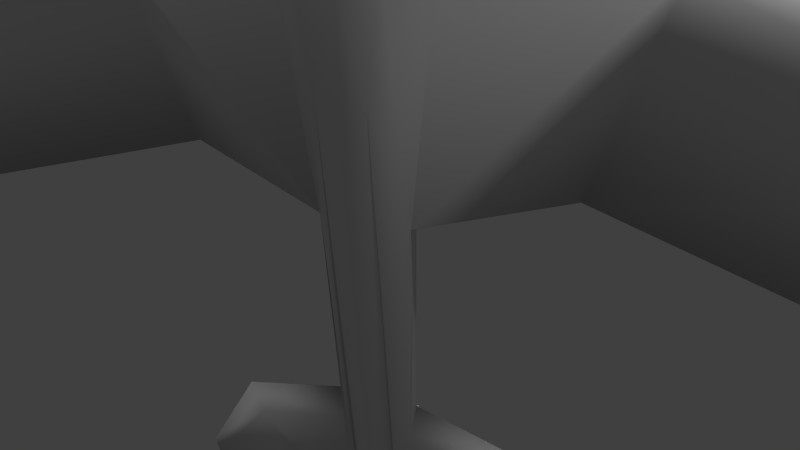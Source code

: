 # Source: papership.blend  (saved by Blender 2.70.0; exported with 4.5.12 LTS)
import bpy
from mathutils import Matrix  # noqa: F401  (used for matrix-valued properties, if any)

bpy.ops.wm.read_factory_settings(use_empty=True)
scene = bpy.context.scene
scene.name = 'Scene'

# ---- collections
col_collection_1 = bpy.data.collections.new('Collection 1'); scene.collection.children.link(col_collection_1)

# ---- materials (node trees are filled in below, after node groups)
mat_material_001 = bpy.data.materials.new('Material.001')
mat_material_001.alpha_threshold = 0.0
mat_material_001.use_transparent_shadow = False
mat_material_001.specular_color = (0.5, 0.5, 0.5)
mat_material_001.roughness = 0.5
mat_material_001.specular_intensity = 0.1
mat_material_001.line_color = (0.0, 0.0, 0.0, 1.0)

# ---- material node trees

# ---- world
world_world = bpy.data.worlds.new('World'); scene.world = world_world
world_world.color = (0.05088, 0.05088, 0.05088)
world_world.use_sun_shadow = False
world_world.sun_shadow_jitter_overblur = 0.0
world_world.cycles.sampling_method = 'MANUAL'
world_world.cycles.sample_map_resolution = 256

# ---- cameras
cam_camera_001 = bpy.data.cameras.new('Camera.001')
cam_camera_001.clip_end = 100.0
cam_camera_001.lens = 35.0
cam_camera_001.sensor_width = 32.0
cam_camera_001.sensor_height = 18.0
cam_camera_001.dof.focus_distance = 0.0
cam_camera_001.dof.aperture_fstop = 128.0
cam_camera = bpy.data.cameras.new('Camera')
cam_camera.clip_end = 100.0
cam_camera.lens = 35.0
cam_camera.sensor_width = 32.0
cam_camera.sensor_height = 18.0
cam_camera.ortho_scale = 7.314
cam_camera.dof.focus_distance = 0.0
cam_camera.dof.aperture_fstop = 128.0

# ---- lights
light_sun = bpy.data.lights.new('Sun', 'SUN')
light_sun.transmission_factor = 0.0
light_sun.angle = 0.1993
light_sun.energy = 1.0
light_sun.shadow_buffer_clip_start = 0.5
light_sun.shadow_soft_size = 0.1
light_sun.shadow_cascade_max_distance = 1000.0
light_sun.cycles.use_multiple_importance_sampling = False
light_lamp = bpy.data.lights.new('Lamp', 'POINT')
light_lamp.transmission_factor = 0.0
light_lamp.cutoff_distance = 30.0
light_lamp.energy = 100.0
light_lamp.shadow_buffer_clip_start = 1.001
light_lamp.shadow_soft_size = 0.1
light_lamp.shadow_maximum_resolution = 0.006
light_lamp.use_absolute_resolution = True
light_lamp.cycles.use_multiple_importance_sampling = False

# ---- meshes
me_cube_001 = bpy.data.meshes.new('Cube.001')
me_cube_001.from_pydata([(-0.4679, -0.6418, 4.661), (-0.1022, -0.1514, -4.396), (-0.322, 0.278, 4.802), (-0.1832, 0.3735, -4.442), (-0.5229, -0.7294, 3.626), (-0.639, 0.08882, 4.788), (-0.3125, 0.08882, -4.553), (-0.639, 0.6527, 3.737), (-1.0, 0.08882, 3.737), (-0.3253, -0.7346, 2.283), (-0.639, 0.6527, 2.28), (-0.8179, 0.08882, 2.28), (-0.7423, -0.382, 4.872), (-0.2877, -0.01276, -4.553), (-1.0, -0.382, 3.737), (-0.625, -0.2325, 0.5766), (-3.625, 0.2894, 4.175), (-3.125, 0.3382, 2.687), (-3.437, -0.1654, 3.753), (-2.582, 0.06852, 1.165), (-0.4019, -0.1201, -3.933), (-0.5549, 0.08882, -2.322), (-0.434, 0.4104, 4.352), (-0.1513, 0.6026, -4.048), (-0.808, -0.1466, 4.832), (-1.173, -0.1466, 4.815), (-3.757, 0.03989, 4.637), (-0.5606, 0.08882, 0.9309), (-0.3817, 0.1614, 0.9252), (-7.806, -0.2285, 2.658), (-7.373, -0.5649, 2.313), (-8.039, -0.5703, 3.007), (-8.196, -0.3798, 1.109), (-8.392, -0.727, 0.7239), (-7.616, -0.3531, -0.2015), (-8.699, -0.7295, 1.045), (-0.3321, -0.07431, -4.442), (-0.4507, 0.08882, -4.285), (-0.408, -0.08066, -4.425), (-0.5117, -0.04399, -2.777), (-2.034, -0.1101, -2.535), (-1.006, -0.1101, -4.211), (-0.9644, -0.2796, -4.33), (-1.779, -0.2429, -2.914), (-2.63, -0.3711, -3.603), (-2.217, -0.3711, -4.278), (-2.2, -0.4392, -4.403), (-2.528, -0.4245, -3.756), (-0.1508, 0.8838, -4.168), (-0.04882, 1.392, -4.904), (0.468, -0.6418, 4.661), (0.1022, -0.1514, -4.396), (0.322, 0.278, 4.802), (0.1831, 0.3735, -4.442), (2.344e-05, -0.6985, 4.798), (0.5229, -0.7294, 3.626), (0.6391, 0.08882, 4.788), (-2.169e-05, -0.1782, -4.483), (0.3124, 0.08882, -4.553), (2.391e-05, 0.278, 4.79), (0.639, 0.6527, 3.737), (-2.109e-05, 0.6527, -4.395), (1.733e-05, -0.8051, 3.622), (1.726e-05, 0.885, 3.389), (2.494e-05, 0.08882, 5.028), (1.0, 0.08882, 3.737), (-2.212e-05, 0.08882, -4.63), (0.3253, -0.7346, 2.283), (0.639, 0.6527, 2.28), (1.1e-05, -0.7952, 2.283), (1.235e-05, 0.9072, 2.396), (0.8179, 0.08882, 2.28), (0.7423, -0.382, 4.872), (0.2876, -0.01276, -4.553), (2.445e-05, -0.382, 5.016), (1.0, -0.382, 3.737), (-2.261e-05, -0.01276, -4.633), (0.625, -0.2325, 0.5765), (3.625, 0.2894, 4.175), (3.125, 0.3382, 2.687), (3.437, -0.1654, 3.753), (2.582, 0.06852, 1.165), (0.4019, -0.1201, -3.933), (0.5548, 0.08882, -2.322), (0.434, 0.4104, 4.352), (0.1513, 0.6026, -4.048), (2.244e-05, 0.4231, 4.408), (0.8081, -0.1466, 4.832), (1.173, -0.1466, 4.815), (3.757, 0.03989, 4.637), (0.5606, 0.08882, 0.9309), (0.3817, 0.1614, 0.9252), (4.617e-06, 0.1614, 0.9011), (7.806, -0.2285, 2.657), (7.373, -0.5649, 2.313), (8.039, -0.5703, 3.007), (8.196, -0.3798, 1.109), (8.392, -0.727, 0.7238), (7.616, -0.3531, -0.2016), (8.699, -0.7295, 1.045), (0.3321, -0.07431, -4.442), (0.4507, 0.08882, -4.285), (0.408, -0.08066, -4.425), (0.5117, -0.04399, -2.777), (2.033, -0.1101, -2.535), (1.006, -0.1101, -4.211), (0.9644, -0.2796, -4.33), (1.779, -0.2429, -2.914), (2.63, -0.3711, -3.603), (2.217, -0.3711, -4.278), (2.2, -0.4392, -4.403), (2.528, -0.4245, -3.756), (-1.379e-05, 0.4845, -2.866), (-2.202e-05, 0.9067, -4.55), (0.1508, 0.8838, -4.168), (-1.604e-05, 1.472, -3.472), (-2.357e-05, 1.318, -4.994), (0.04878, 1.392, -4.904), (-2.17e-05, 1.569, -4.668)], [], [(69, 9, 1, 57), (70, 92, 28, 10), (64, 59, 2, 5), (11, 10, 28, 27), (54, 0, 4, 62), (59, 86, 22, 2), (64, 5, 24), (74, 64, 24), (74, 24, 12), (37, 6, 13), (38, 37, 13), (36, 38, 13), (12, 24, 25, 14), (22, 7, 8), (2, 22, 8), (5, 2, 8), (13, 6, 66, 76), (6, 3, 61, 66), (62, 4, 9, 69), (63, 70, 10, 7), (8, 7, 10, 11), (11, 15, 19, 17), (12, 0, 54, 74), (27, 21, 39), (27, 39, 15), (39, 20, 15), (0, 12, 14, 4), (1, 13, 76, 57), (4, 14, 15, 9), (18, 26, 31, 30), (8, 11, 17, 16), (15, 14, 18, 19), (14, 25, 26, 18), (21, 27, 28, 23), (86, 63, 7, 22), (61, 3, 23), (21, 23, 3), (6, 21, 3), (6, 37, 21), (9, 13, 1), (9, 36, 13), (9, 15, 36), (15, 20, 36), (25, 8, 16, 26), (24, 5, 8, 25), (27, 15, 11), (92, 112, 23, 28), (26, 16, 29, 31), (33, 35, 32, 34), (30, 31, 35, 33), (31, 29, 32, 35), (17, 32, 29, 16), (20, 39, 38, 36), (21, 37, 41, 40), (42, 43, 47, 46), (38, 39, 43, 42), (37, 38, 42, 41), (39, 21, 40, 43), (47, 44, 45, 46), (40, 41, 45, 44), (41, 42, 46, 45), (43, 40, 44, 47), (23, 112, 115, 48), (113, 48, 49, 116), (61, 23, 48, 113), (118, 116, 49), (48, 115, 118, 49), (19, 34, 32, 17), (18, 34, 19), (18, 30, 34), (30, 33, 34), (69, 57, 51, 67), (70, 68, 91, 92), (64, 56, 52, 59), (71, 90, 91, 68), (54, 62, 55, 50), (59, 52, 84, 86), (74, 56, 64), (74, 87, 56), (74, 72, 87), (73, 58, 101), (73, 101, 102), (100, 73, 102), (72, 75, 88, 87), (65, 60, 84), (65, 84, 52), (56, 65, 52), (73, 76, 66, 58), (58, 66, 61, 53), (62, 69, 67, 55), (63, 60, 68, 70), (65, 71, 68, 60), (71, 79, 81, 77), (54, 50, 72, 74), (90, 103, 83), (90, 77, 103), (77, 82, 103), (50, 55, 75, 72), (51, 57, 76, 73), (55, 67, 77, 75), (80, 94, 95, 89), (65, 78, 79, 71), (77, 81, 80, 75), (75, 80, 89, 88), (83, 85, 91, 90), (86, 84, 60, 63), (61, 85, 53), (53, 85, 83), (58, 53, 83), (58, 83, 101), (67, 82, 77), (67, 100, 82), (67, 73, 100), (67, 51, 73), (88, 89, 78, 65), (87, 88, 65, 56), (90, 71, 77), (92, 91, 85, 112), (89, 95, 93, 78), (97, 98, 96, 99), (94, 97, 99, 95), (95, 99, 96, 93), (79, 78, 93, 96), (82, 100, 102, 103), (83, 104, 105, 101), (106, 110, 111, 107), (102, 106, 107, 103), (101, 105, 106, 102), (103, 107, 104, 83), (111, 110, 109, 108), (104, 108, 109, 105), (105, 109, 110, 106), (107, 111, 108, 104), (85, 114, 115, 112), (113, 116, 117, 114), (61, 113, 114, 85), (118, 117, 116), (114, 117, 118, 115), (81, 79, 96, 98), (98, 97, 94), (81, 98, 94), (80, 81, 94)])
me_cube_001.polygons.foreach_set('use_smooth', [True] * 142)
_uv = me_cube_001.uv_layers.new(name='Cube-mesh-map-0')
_uv.uv.foreach_set('vector', [0.1479, 0.4694, 0.1461, 0.4524, 0.5026, 0.4383, 0.5079, 0.4433, 0.9594, 0.3542, 0.9604, 0.2758, 0.981, 0.2771, 0.9942, 0.3486, 0.4148, 0.9168, 0.4283, 0.916, 0.4283, 0.9334, 0.4189, 0.9503, 0.9004, 0.3973, 0.8687, 0.3948, 0.896, 0.323, 0.9023, 0.3241, 0.01286, 0.4811, 0.0177, 0.4559, 0.07321, 0.4479, 0.07622, 0.4753, 0.9604, 0.4848, 0.9602, 0.4639, 0.9836, 0.4608, 0.9778, 0.4854, 0.4148, 0.9168, 0.4189, 0.9503, 0.4062, 0.9594, 0.3907, 0.9165, 0.4148, 0.9168, 0.4062, 0.9594, 0.3907, 0.9165, 0.4062, 0.9594, 0.3934, 0.9559, 0.9223, 0.04363, 0.9214, 0.02886, 0.9263, 0.02914, 0.9311, 0.03659, 0.9223, 0.04363, 0.9263, 0.02914, 0.9297, 0.03544, 0.9311, 0.03659, 0.9263, 0.02914, 0.004112, 0.4437, 0.005034, 0.4415, 0.004165, 0.4219, 0.06361, 0.425, 0.8697, 0.5064, 0.8626, 0.4731, 0.897, 0.4761, 0.873, 0.5307, 0.8697, 0.5064, 0.897, 0.4761, 0.8875, 0.5315, 0.873, 0.5307, 0.897, 0.4761, 0.907, 0.5356, 0.9103, 0.5401, 0.8942, 0.5462, 0.8922, 0.5411, 0.9103, 0.5401, 0.9103, 0.5574, 0.9071, 0.5752, 0.8942, 0.5462, 0.07622, 0.4753, 0.07321, 0.4479, 0.1461, 0.4524, 0.1479, 0.4694, 0.9595, 0.4077, 0.9594, 0.3542, 0.9942, 0.3486, 0.9943, 0.427, 0.897, 0.4761, 0.8626, 0.4731, 0.8687, 0.3948, 0.9004, 0.3973, 0.6069, 0.408, 0.5156, 0.4079, 0.5575, 0.3069, 0.6414, 0.2871, 0.004112, 0.4437, 0.0177, 0.4559, 0.01286, 0.4811, 0.0, 0.484, 0.9023, 0.3241, 0.9157, 0.1494, 0.9238, 0.1253, 0.9023, 0.3241, 0.9238, 0.1253, 0.9213, 0.3064, 0.9238, 0.1253, 0.931, 0.06315, 0.9213, 0.3064, 0.0177, 0.4559, 0.004112, 0.4437, 0.06361, 0.425, 0.07321, 0.4479, 0.5026, 0.4383, 0.5096, 0.4286, 0.5153, 0.4436, 0.5079, 0.4433, 0.07321, 0.4479, 0.06361, 0.425, 0.2341, 0.4319, 0.1461, 0.4524, 0.05009, 0.2962, 0.0004448, 0.2843, 0.06923, 0.04488, 0.1096, 0.07737, 0.6859, 0.4068, 0.6069, 0.408, 0.6414, 0.2871, 0.724, 0.269, 0.2341, 0.4319, 0.06361, 0.425, 0.05009, 0.2962, 0.192, 0.3319, 0.06361, 0.425, 0.004165, 0.4219, 0.0004448, 0.2843, 0.05009, 0.2962, 0.9157, 0.1494, 0.9023, 0.3241, 0.896, 0.323, 0.8904, 0.05373, 0.9602, 0.4639, 0.9595, 0.4077, 0.9943, 0.427, 0.9836, 0.4608, 0.8871, 0.0345, 0.9044, 0.03344, 0.8904, 0.05373, 0.9157, 0.1494, 0.8904, 0.05373, 0.9044, 0.03344, 0.9214, 0.02886, 0.9157, 0.1494, 0.9044, 0.03344, 0.9214, 0.02886, 0.9223, 0.04363, 0.9157, 0.1494, 0.1461, 0.4524, 0.5096, 0.4286, 0.5026, 0.4383, 0.1461, 0.4524, 0.5037, 0.4263, 0.5096, 0.4286, 0.1461, 0.4524, 0.2341, 0.4319, 0.5037, 0.4263, 0.2341, 0.4319, 0.4762, 0.4246, 0.5037, 0.4263, 0.7453, 0.4036, 0.6859, 0.4068, 0.724, 0.269, 0.7502, 0.2644, 0.7441, 0.4233, 0.74, 0.4323, 0.6859, 0.4068, 0.7453, 0.4036, 0.9023, 0.3241, 0.9213, 0.3064, 0.9004, 0.3973, 0.9604, 0.2758, 0.9598, 0.07217, 0.9677, 0.008192, 0.981, 0.2771, 0.7502, 0.2644, 0.724, 0.269, 0.6687, 0.03551, 0.6897, 0.02474, 0.9747, 0.6793, 0.9791, 0.6971, 0.9536, 0.6996, 0.9446, 0.6278, 0.1096, 0.07737, 0.06923, 0.04488, 0.1717, 0.0, 0.1904, 0.015, 0.9599, 0.8015, 0.939, 0.7822, 0.9536, 0.6996, 0.9791, 0.6971, 0.6414, 0.2871, 0.5886, 0.005374, 0.6687, 0.03551, 0.724, 0.269, 0.4762, 0.4246, 0.4135, 0.4243, 0.5024, 0.4223, 0.5037, 0.4263, 0.8756, 0.6704, 0.7698, 0.6705, 0.7758, 0.6406, 0.8687, 0.5899, 0.4954, 0.3918, 0.4155, 0.3548, 0.4576, 0.31, 0.4939, 0.3246, 0.5024, 0.4223, 0.4135, 0.4243, 0.4155, 0.3548, 0.4954, 0.3918, 0.5112, 0.9851, 0.5008, 0.9854, 0.4987, 0.9534, 0.5089, 0.9532, 0.4135, 0.4243, 0.3885, 0.4248, 0.3934, 0.3437, 0.4155, 0.3548, 0.9613, 0.5661, 0.9591, 0.5744, 0.9573, 0.5369, 0.9614, 0.5305, 0.8687, 0.5899, 0.7758, 0.6406, 0.7763, 0.5749, 0.8136, 0.5545, 0.5089, 0.9532, 0.4987, 0.9534, 0.5063, 0.8872, 0.5111, 0.8869, 0.4155, 0.3548, 0.3934, 0.3437, 0.4487, 0.3056, 0.4576, 0.31, 0.8904, 0.05373, 0.8895, 0.1172, 0.8409, 0.08118, 0.8764, 0.04627, 0.8746, 0.02528, 0.8764, 0.04627, 0.8517, 0.004673, 0.8552, 0.0, 0.8871, 0.0345, 0.8904, 0.05373, 0.8764, 0.04627, 0.8746, 0.02528, 0.9562, 0.6014, 0.9598, 0.5849, 0.9614, 0.5899, 0.8764, 0.04627, 0.8409, 0.08118, 0.8408, 0.01659, 0.8517, 0.004673, 0.5575, 0.3069, 0.515, 0.02871, 0.5886, 0.005374, 0.6414, 0.2871, 0.05009, 0.2962, 0.2423, 0.05455, 0.192, 0.3319, 0.05009, 0.2962, 0.1096, 0.07737, 0.2423, 0.05455, 0.1096, 0.07737, 0.1904, 0.015, 0.2423, 0.05455, 0.1479, 0.4694, 0.5079, 0.4433, 0.5036, 0.4493, 0.1492, 0.4872, 0.9594, 0.3542, 0.9253, 0.3488, 0.9399, 0.2772, 0.9604, 0.2758, 0.4148, 0.9168, 0.4182, 0.8815, 0.4279, 0.8987, 0.4283, 0.916, 0.8102, 0.1342, 0.8121, 0.2074, 0.8057, 0.2085, 0.7784, 0.1367, 0.01286, 0.4811, 0.07622, 0.4753, 0.07829, 0.5037, 0.02225, 0.5058, 0.9604, 0.4848, 0.9431, 0.4855, 0.9368, 0.4609, 0.9602, 0.4639, 0.3907, 0.9165, 0.4182, 0.8815, 0.4148, 0.9168, 0.3907, 0.9165, 0.4053, 0.8725, 0.4182, 0.8815, 0.3907, 0.9165, 0.3926, 0.8761, 0.4053, 0.8725, 0.8361, 0.5024, 0.8312, 0.5026, 0.8321, 0.4879, 0.8361, 0.5024, 0.8321, 0.4879, 0.8408, 0.4949, 0.8395, 0.4961, 0.8361, 0.5024, 0.8408, 0.4949, 0.01132, 0.523, 0.07332, 0.5317, 0.01555, 0.5471, 0.01288, 0.5277, 0.8068, 0.05541, 0.7724, 0.05842, 0.7794, 0.02515, 0.8068, 0.05541, 0.7794, 0.02515, 0.7828, 0.0008278, 0.7972, 0.0, 0.8068, 0.05541, 0.7828, 0.0008278, 0.8785, 0.5473, 0.8922, 0.5411, 0.8942, 0.5462, 0.8793, 0.5529, 0.8793, 0.5529, 0.8942, 0.5462, 0.9071, 0.5752, 0.8921, 0.5649, 0.07622, 0.4753, 0.1479, 0.4694, 0.1492, 0.4872, 0.07829, 0.5037, 0.9595, 0.4077, 0.9254, 0.4272, 0.9253, 0.3488, 0.9594, 0.3542, 0.8068, 0.05541, 0.8102, 0.1342, 0.7784, 0.1367, 0.7724, 0.05842, 0.6069, 0.4573, 0.6416, 0.5789, 0.5576, 0.5582, 0.5154, 0.4563, 0.01286, 0.4811, 0.02225, 0.5058, 0.01132, 0.523, 0.0, 0.484, 0.8121, 0.2074, 0.8336, 0.4062, 0.8255, 0.3821, 0.8121, 0.2074, 0.8311, 0.2251, 0.8336, 0.4062, 0.8311, 0.2251, 0.8407, 0.4683, 0.8336, 0.4062, 0.02225, 0.5058, 0.07829, 0.5037, 0.07332, 0.5317, 0.01132, 0.523, 0.5036, 0.4493, 0.5079, 0.4433, 0.5153, 0.4436, 0.5124, 0.4593, 0.07829, 0.5037, 0.1492, 0.4872, 0.2402, 0.4986, 0.07332, 0.5317, 0.08348, 0.6632, 0.1812, 0.8645, 0.1473, 0.9031, 0.03693, 0.6854, 0.6859, 0.4585, 0.7243, 0.5969, 0.6416, 0.5789, 0.6069, 0.4573, 0.2402, 0.4986, 0.2171, 0.6075, 0.08348, 0.6632, 0.07332, 0.5317, 0.07332, 0.5317, 0.08348, 0.6632, 0.03693, 0.6854, 0.01555, 0.5471, 0.8255, 0.3821, 0.8002, 0.4778, 0.8057, 0.2085, 0.8121, 0.2074, 0.9602, 0.4639, 0.9368, 0.4609, 0.9254, 0.4272, 0.9595, 0.4077, 0.7968, 0.497, 0.8002, 0.4778, 0.8141, 0.4981, 0.8141, 0.4981, 0.8002, 0.4778, 0.8255, 0.3821, 0.8312, 0.5026, 0.8141, 0.4981, 0.8255, 0.3821, 0.8312, 0.5026, 0.8255, 0.3821, 0.8321, 0.4879, 0.1492, 0.4872, 0.4801, 0.4675, 0.2402, 0.4986, 0.1492, 0.4872, 0.5069, 0.4618, 0.4801, 0.4675, 0.1492, 0.4872, 0.5124, 0.4593, 0.5069, 0.4618, 0.1492, 0.4872, 0.5036, 0.4493, 0.5124, 0.4593, 0.7452, 0.4611, 0.7505, 0.6009, 0.7243, 0.5969, 0.6859, 0.4585, 0.744, 0.4415, 0.7452, 0.4611, 0.6859, 0.4585, 0.74, 0.4331, 0.8121, 0.2074, 0.8102, 0.1342, 0.8311, 0.2251, 0.9604, 0.2758, 0.9399, 0.2772, 0.9514, 0.008228, 0.9598, 0.07217, 0.7505, 0.6009, 0.6901, 0.8386, 0.6691, 0.8288, 0.7243, 0.5969, 0.9751, 0.934, 0.945, 0.9854, 0.954, 0.9137, 0.9795, 0.9161, 0.1812, 0.8645, 0.2719, 0.9109, 0.2562, 0.9287, 0.1473, 0.9031, 0.9603, 0.8117, 0.9795, 0.9161, 0.954, 0.9137, 0.9394, 0.831, 0.6416, 0.5789, 0.7243, 0.5969, 0.6691, 0.8288, 0.5889, 0.8584, 0.4801, 0.4675, 0.5069, 0.4618, 0.5064, 0.4659, 0.4185, 0.4789, 0.8756, 0.6706, 0.869, 0.7504, 0.7759, 0.6999, 0.7698, 0.6705, 0.5047, 0.4948, 0.5153, 0.5595, 0.4821, 0.5799, 0.4327, 0.5448, 0.5064, 0.4659, 0.5047, 0.4948, 0.4327, 0.5448, 0.4185, 0.4789, 0.517, 0.9853, 0.5195, 0.9544, 0.5295, 0.9536, 0.5271, 0.9844, 0.4185, 0.4789, 0.4327, 0.5448, 0.4132, 0.5608, 0.3938, 0.484, 0.9539, 0.5391, 0.954, 0.5748, 0.9499, 0.5684, 0.9517, 0.5309, 0.869, 0.7504, 0.8141, 0.7851, 0.7766, 0.7648, 0.7759, 0.6999, 0.5195, 0.9544, 0.5172, 0.8877, 0.5216, 0.8869, 0.5295, 0.9536, 0.4327, 0.5448, 0.4821, 0.5799, 0.4743, 0.5864, 0.4132, 0.5608, 0.8002, 0.4778, 0.7861, 0.4852, 0.7506, 0.4503, 0.7992, 0.4143, 0.7843, 0.5062, 0.7649, 0.5315, 0.7614, 0.5268, 0.7861, 0.4852, 0.7968, 0.497, 0.7843, 0.5062, 0.7861, 0.4852, 0.8002, 0.4778, 0.9562, 0.6014, 0.9562, 0.5889, 0.9598, 0.5849, 0.7861, 0.4852, 0.7614, 0.5268, 0.7506, 0.5149, 0.7506, 0.4503, 0.5576, 0.5582, 0.6416, 0.5789, 0.5889, 0.8584, 0.5153, 0.835, 0.3163, 0.8677, 0.2719, 0.9109, 0.1812, 0.8645, 0.2171, 0.6075, 0.3163, 0.8677, 0.1812, 0.8645, 0.08348, 0.6632, 0.2171, 0.6075, 0.1812, 0.8645])
me_cube_001.materials.append(mat_material_001)
me_cube_001.use_remesh_preserve_volume = False
me_cube_001.use_remesh_preserve_attributes = False
me_cube_001.use_mirror_vertex_groups = False
me_cube_001.update()

# ---- objects
ob_sun = bpy.data.objects.new('Sun', light_sun)
ob_camera_001 = bpy.data.objects.new('Camera.001', cam_camera_001)
ob_cube = bpy.data.objects.new('Cube', me_cube_001)
ob_lamp = bpy.data.objects.new('Lamp', light_lamp)
ob_camera = bpy.data.objects.new('Camera', cam_camera)

# ---- transforms, parenting, visibility, modifiers, constraints
ob_sun.location = (-10.98, -14.05, 7.449)
ob_sun.lineart.crease_threshold = 0.0
ob_camera_001.location = (18.35, -15.96, 5.706)
ob_camera_001.rotation_euler = (1.304, -0.3167, 0.8708)
ob_camera_001.scale = (1.0, 1.0, 1.0)
ob_camera_001.lineart.crease_threshold = 0.0
ob_cube.location = (0.0, 0.0, 0.0)
ob_cube.rotation_euler = (0.0, 0.0, 0.3947)
ob_cube.lineart.crease_threshold = 0.0
ob_lamp.location = (4.076, 1.005, 5.904)
ob_lamp.rotation_euler = (0.6503, 0.05522, 1.866)
ob_lamp.lock_rotations_4d = False
ob_lamp.empty_display_type = 'ARROWS'
ob_lamp.color = (0.0, 0.0, 0.0, 0.0)
ob_lamp.lineart.crease_threshold = 0.0
ob_camera.location = (7.481, -6.508, 5.344)
ob_camera.rotation_euler = (1.109, 0.01082, 0.8149)
ob_camera.lock_rotations_4d = False
ob_camera.empty_display_type = 'ARROWS'
ob_camera.color = (0.0, 0.0, 0.0, 0.0)
ob_camera.display_type = 'WIRE'
ob_camera.lineart.crease_threshold = 0.0

# ---- collection membership
col_collection_1.objects.link(ob_sun)
col_collection_1.objects.link(ob_camera_001)
col_collection_1.objects.link(ob_cube)
col_collection_1.objects.link(ob_lamp)
col_collection_1.objects.link(ob_camera)

# ---- scene / render settings (as saved in the file)
scene.camera = ob_camera
scene.frame_start = 1; scene.frame_end = 120; scene.frame_set(21)
scene.render.engine = 'BLENDER_EEVEE_NEXT'
scene.render.resolution_percentage = 50
scene.render.dither_intensity = 0.0
scene.cycles.use_denoising = False
scene.cycles.samples = 10
scene.cycles.sampling_pattern = 'TABULATED_SOBOL'
scene.cycles.light_sampling_threshold = 0.0
scene.cycles.use_adaptive_sampling = False
scene.cycles.use_light_tree = False
scene.cycles.blur_glossy = 0.0
scene.cycles.volume_bounces = 1
scene.cycles.pixel_filter_type = 'GAUSSIAN'
scene.cycles.sample_clamp_indirect = 0.0
scene.view_settings.view_transform = 'Standard'
bpy.context.view_layer.update()
